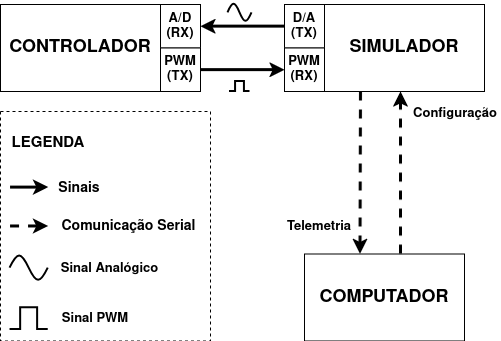

The diagram above was exported from draw.io. Its source (the exported page's mxGraphModel, read from the mxfile embedded in the PNG):
<mxGraphModel dx="1414" dy="766" grid="1" gridSize="10" guides="1" tooltips="1" connect="1" arrows="1" fold="1" page="1" pageScale="1" pageWidth="827" pageHeight="583" math="0" shadow="0">
  <root>
    <mxCell id="0" />
    <mxCell id="1" parent="0" />
    <mxCell id="EQlnbGX5bgwdni-VLo_O-17" parent="1" style="rounded=0;whiteSpace=wrap;html=1;verticalAlign=middle;fontSize=18;" value="&lt;b&gt;COMPUTADOR&lt;/b&gt;" vertex="1">
      <mxGeometry height="87.00906344410876" width="160" x="464" y="372.4833232628399" as="geometry" />
    </mxCell>
    <mxCell id="EQlnbGX5bgwdni-VLo_O-21" connectable="0" parent="1" style="group" value="" vertex="1">
      <mxGeometry height="87.00906344410876" width="200" x="444" y="122.87613293051359" as="geometry" />
    </mxCell>
    <mxCell id="EQlnbGX5bgwdni-VLo_O-10" parent="EQlnbGX5bgwdni-VLo_O-21" style="rounded=0;whiteSpace=wrap;html=1;fontStyle=1;fontSize=13;" value="&lt;div&gt;D/A&lt;/div&gt;&lt;div&gt;(TX)&lt;/div&gt;" vertex="1">
      <mxGeometry height="43.50453172205438" width="40" as="geometry" />
    </mxCell>
    <mxCell id="EQlnbGX5bgwdni-VLo_O-9" parent="EQlnbGX5bgwdni-VLo_O-21" style="rounded=0;whiteSpace=wrap;html=1;verticalAlign=middle;fontSize=18;" value="&lt;b&gt;SIMULADOR&lt;/b&gt;" vertex="1">
      <mxGeometry height="87.00906344410876" width="160" x="40" as="geometry" />
    </mxCell>
    <mxCell id="EQlnbGX5bgwdni-VLo_O-11" parent="EQlnbGX5bgwdni-VLo_O-21" style="rounded=0;whiteSpace=wrap;html=1;fontStyle=1;fontSize=13;" value="&lt;div&gt;PWM&lt;/div&gt;&lt;div&gt;(RX)&lt;/div&gt;" vertex="1">
      <mxGeometry height="43.50453172205438" width="40" y="43.50453172205438" as="geometry" />
    </mxCell>
    <mxCell id="EQlnbGX5bgwdni-VLo_O-22" connectable="0" parent="1" style="group" value="" vertex="1">
      <mxGeometry height="87.00906344410876" width="200" x="160" y="122.87613293051359" as="geometry" />
    </mxCell>
    <mxCell id="EQlnbGX5bgwdni-VLo_O-1" parent="EQlnbGX5bgwdni-VLo_O-22" style="rounded=0;whiteSpace=wrap;html=1;verticalAlign=middle;fontSize=18;" value="&lt;b&gt;&lt;font&gt;CONTROLADOR&lt;/font&gt;&lt;/b&gt;" vertex="1">
      <mxGeometry height="87.00906344410876" width="160" as="geometry" />
    </mxCell>
    <mxCell id="EQlnbGX5bgwdni-VLo_O-5" parent="EQlnbGX5bgwdni-VLo_O-22" style="rounded=0;whiteSpace=wrap;html=1;fontStyle=1;fontSize=13;" value="&lt;div&gt;A/D&lt;/div&gt;&lt;div&gt;(RX)&lt;/div&gt;" vertex="1">
      <mxGeometry height="43.50453172205438" width="40" x="160" as="geometry" />
    </mxCell>
    <mxCell id="EQlnbGX5bgwdni-VLo_O-6" parent="EQlnbGX5bgwdni-VLo_O-22" style="rounded=0;whiteSpace=wrap;html=1;fontStyle=1;fontSize=13;" value="&lt;div&gt;PWM&lt;/div&gt;&lt;div&gt;(TX)&lt;/div&gt;" vertex="1">
      <mxGeometry height="43.50453172205438" width="40" x="160" y="43.50453172205438" as="geometry" />
    </mxCell>
    <mxCell id="EQlnbGX5bgwdni-VLo_O-23" edge="1" parent="1" source="EQlnbGX5bgwdni-VLo_O-10" style="endArrow=classic;html=1;rounded=0;entryX=1;entryY=0.5;entryDx=0;entryDy=0;strokeWidth=3;exitX=0;exitY=0.5;exitDx=0;exitDy=0;" target="EQlnbGX5bgwdni-VLo_O-5" value="">
      <mxGeometry height="50" relative="1" width="50" as="geometry">
        <mxPoint x="400" y="160" as="sourcePoint" />
        <mxPoint x="614" y="394.7794561933535" as="targetPoint" />
      </mxGeometry>
    </mxCell>
    <mxCell id="EQlnbGX5bgwdni-VLo_O-24" edge="1" parent="1" source="EQlnbGX5bgwdni-VLo_O-6" style="endArrow=classic;html=1;rounded=0;strokeWidth=3;entryX=0;entryY=0.5;entryDx=0;entryDy=0;exitX=1;exitY=0.5;exitDx=0;exitDy=0;" target="EQlnbGX5bgwdni-VLo_O-11" value="">
      <mxGeometry height="50" relative="1" width="50" as="geometry">
        <mxPoint x="330" y="188" as="sourcePoint" />
        <mxPoint x="324" y="188.13293051359517" as="targetPoint" />
      </mxGeometry>
    </mxCell>
    <mxCell id="3efH6gMrevZAodrIKhfi-1" edge="1" parent="1" source="EQlnbGX5bgwdni-VLo_O-17" style="endArrow=classic;html=1;rounded=0;strokeWidth=3;dashed=1;exitX=0.6;exitY=-0.004;exitDx=0;exitDy=0;exitPerimeter=0;" value="">
      <mxGeometry height="50" relative="1" width="50" as="geometry">
        <mxPoint x="604" y="340.3987915407855" as="sourcePoint" />
        <mxPoint x="560" y="210" as="targetPoint" />
      </mxGeometry>
    </mxCell>
    <mxCell id="3efH6gMrevZAodrIKhfi-2" edge="1" parent="1" style="endArrow=classic;html=1;rounded=0;strokeWidth=3;dashed=1;entryX=0.347;entryY=0;entryDx=0;entryDy=0;entryPerimeter=0;" target="EQlnbGX5bgwdni-VLo_O-17" value="">
      <mxGeometry height="50" relative="1" width="50" as="geometry">
        <mxPoint x="520" y="210" as="sourcePoint" />
        <mxPoint x="544" y="525.2930513595167" as="targetPoint" />
      </mxGeometry>
    </mxCell>
    <mxCell id="3efH6gMrevZAodrIKhfi-16" parent="1" style="text;html=1;whiteSpace=wrap;strokeColor=none;fillColor=none;align=center;verticalAlign=middle;rounded=0;" value="&lt;font style=&quot;font-size: 13px;&quot;&gt;&lt;b&gt;Configuração&lt;/b&gt;&lt;/font&gt;" vertex="1">
      <mxGeometry height="43.50453172205438" width="90" x="570" y="209.88519637462235" as="geometry" />
    </mxCell>
    <mxCell id="3efH6gMrevZAodrIKhfi-18" parent="1" style="text;html=1;whiteSpace=wrap;strokeColor=none;fillColor=none;align=center;verticalAlign=middle;rounded=0;" value="&lt;font style=&quot;font-size: 13px;&quot;&gt;&lt;b&gt;Telemetria&lt;/b&gt;&lt;/font&gt;" vertex="1">
      <mxGeometry height="26.5" width="70" x="444" y="331.5" as="geometry" />
    </mxCell>
    <mxCell id="3efH6gMrevZAodrIKhfi-21" parent="1" style="pointerEvents=1;verticalLabelPosition=bottom;shadow=0;dashed=0;align=center;html=1;verticalAlign=top;shape=mxgraph.electrical.waveforms.pulse_1;strokeWidth=2;" value="" vertex="1">
      <mxGeometry height="10" width="20" x="389.5" y="199.89" as="geometry" />
    </mxCell>
    <mxCell id="3efH6gMrevZAodrIKhfi-27" connectable="0" parent="1" style="group;strokeColor=default;dashed=1;" value="" vertex="1">
      <mxGeometry height="229.49" width="210" x="160" y="230.01" as="geometry" />
    </mxCell>
    <mxCell id="3efH6gMrevZAodrIKhfi-19" parent="3efH6gMrevZAodrIKhfi-27" style="pointerEvents=1;verticalLabelPosition=bottom;shadow=0;dashed=0;align=center;html=1;verticalAlign=top;shape=mxgraph.electrical.waveforms.sine_wave;strokeWidth=2;" value="" vertex="1">
      <mxGeometry height="32.628909952606634" width="38.18181818181819" x="9.545454545454547" y="140.30627962085308" as="geometry" />
    </mxCell>
    <mxCell id="3efH6gMrevZAodrIKhfi-3" edge="1" parent="3efH6gMrevZAodrIKhfi-27" style="endArrow=classic;html=1;rounded=0;strokeWidth=3;" value="">
      <mxGeometry height="50" relative="1" width="50" as="geometry">
        <mxPoint x="9.545454545454547" y="75.59030805687203" as="sourcePoint" />
        <mxPoint x="47.72727272727273" y="75.59030805687203" as="targetPoint" />
      </mxGeometry>
    </mxCell>
    <mxCell id="3efH6gMrevZAodrIKhfi-5" parent="3efH6gMrevZAodrIKhfi-27" style="text;html=1;whiteSpace=wrap;strokeColor=none;fillColor=none;align=center;verticalAlign=middle;rounded=0;fontStyle=1;fontSize=14;" value="Sinais" vertex="1">
      <mxGeometry height="33.51" width="62.27" x="47.73" y="60" as="geometry" />
    </mxCell>
    <mxCell id="3efH6gMrevZAodrIKhfi-8" edge="1" parent="3efH6gMrevZAodrIKhfi-27" style="endArrow=classic;html=1;rounded=0;strokeWidth=3;dashed=1;" value="">
      <mxGeometry height="50" relative="1" width="50" as="geometry">
        <mxPoint x="9.545454545454547" y="114.46552132701422" as="sourcePoint" />
        <mxPoint x="47.72727272727273" y="114.46552132701422" as="targetPoint" />
      </mxGeometry>
    </mxCell>
    <mxCell id="3efH6gMrevZAodrIKhfi-9" parent="3efH6gMrevZAodrIKhfi-27" style="text;html=1;whiteSpace=wrap;strokeColor=none;fillColor=none;align=center;verticalAlign=middle;rounded=0;fontStyle=1;fontSize=14;" value="Comunicação Serial" vertex="1">
      <mxGeometry height="30.3" width="142.73" x="57.27" y="99.59" as="geometry" />
    </mxCell>
    <mxCell id="3efH6gMrevZAodrIKhfi-12" parent="3efH6gMrevZAodrIKhfi-27" style="text;html=1;whiteSpace=wrap;strokeColor=none;fillColor=none;align=center;verticalAlign=middle;rounded=0;" value="&lt;b&gt;&lt;font style=&quot;font-size: 15px;&quot;&gt;LEGENDA&lt;/font&gt;&lt;/b&gt;" vertex="1">
      <mxGeometry height="43.50521327014218" width="76.36363636363637" x="9.55" y="9.99" as="geometry" />
    </mxCell>
    <mxCell id="3efH6gMrevZAodrIKhfi-22" parent="3efH6gMrevZAodrIKhfi-27" style="text;html=1;whiteSpace=wrap;strokeColor=none;fillColor=none;align=center;verticalAlign=middle;rounded=0;fontStyle=1;fontSize=14;" value="&lt;font style=&quot;font-size: 13px;&quot;&gt;Sinal Analógico&lt;/font&gt;" vertex="1">
      <mxGeometry height="44.59284360189574" width="105" x="57.27272727272727" y="134.32431279620855" as="geometry" />
    </mxCell>
    <mxCell id="3efH6gMrevZAodrIKhfi-25" parent="3efH6gMrevZAodrIKhfi-27" style="text;html=1;whiteSpace=wrap;strokeColor=none;fillColor=none;align=center;verticalAlign=middle;rounded=0;fontStyle=1;fontSize=14;" value="&lt;font style=&quot;font-size: 13px;&quot;&gt;Sinal PWM&lt;/font&gt;" vertex="1">
      <mxGeometry height="44.59284360189574" width="76.36363636363637" x="57.27272727272727" y="184.89715639810424" as="geometry" />
    </mxCell>
    <mxCell id="3efH6gMrevZAodrIKhfi-26" parent="3efH6gMrevZAodrIKhfi-27" style="pointerEvents=1;verticalLabelPosition=bottom;shadow=0;dashed=0;align=center;html=1;verticalAlign=top;shape=mxgraph.electrical.waveforms.pulse_1;strokeWidth=2;" value="" vertex="1">
      <mxGeometry height="21.75260663507109" width="38.18181818181819" x="9.545454545454547" y="196.31727488151657" as="geometry" />
    </mxCell>
    <mxCell id="3efH6gMrevZAodrIKhfi-28" parent="1" style="pointerEvents=1;verticalLabelPosition=bottom;shadow=0;dashed=0;align=center;html=1;verticalAlign=top;shape=mxgraph.electrical.waveforms.sine_wave;strokeWidth=2;" value="" vertex="1">
      <mxGeometry height="22.63" width="24" x="387.5" y="120" as="geometry" />
    </mxCell>
    <mxCell id="6pXTklmoTEZzDqbygP5t-1" edge="1" parent="1" source="3efH6gMrevZAodrIKhfi-16" style="edgeStyle=orthogonalEdgeStyle;rounded=0;orthogonalLoop=1;jettySize=auto;html=1;exitX=0.5;exitY=1;exitDx=0;exitDy=0;" target="3efH6gMrevZAodrIKhfi-16">
      <mxGeometry relative="1" as="geometry" />
    </mxCell>
  </root>
</mxGraphModel>